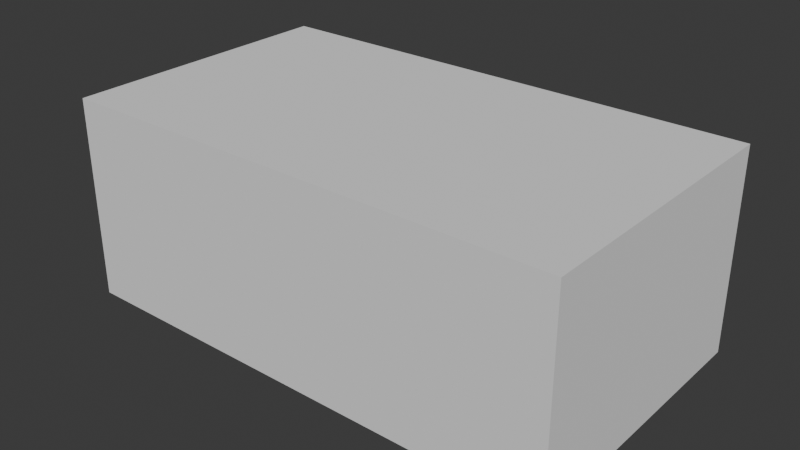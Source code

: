 # Source: parametric_box_80x45_y_v002.blend  (saved by Blender 5.2.44; exported with 4.5.12 LTS)
import bpy
from mathutils import Matrix  # noqa: F401  (used for matrix-valued properties, if any)

bpy.ops.wm.read_factory_settings(use_empty=True)
scene = bpy.context.scene
scene.name = 'Scene'

# ---- collections
col_collection = bpy.data.collections.new('Collection'); scene.collection.children.link(col_collection)
col_origin = bpy.data.collections.new('Origin'); scene.collection.children.link(col_origin)

# ---- node groups
ng_cad_sketcher_convert = bpy.data.node_groups.new('CAD Sketcher Convert', 'GeometryNodeTree')
_s = ng_cad_sketcher_convert.interface.new_socket(name='Geometry', in_out='OUTPUT', socket_type='NodeSocketGeometry')
_s = ng_cad_sketcher_convert.interface.new_socket(name='Geometry', in_out='INPUT', socket_type='NodeSocketGeometry')
_s = ng_cad_sketcher_convert.interface.new_socket(name='Sketch', in_out='INPUT', socket_type='NodeSocketObject')
_s.description = 'Sketch whose curves this body is built from'
_s = ng_cad_sketcher_convert.interface.new_socket(name='Fill', in_out='INPUT', socket_type='NodeSocketBool')
_s.default_value = True
_s = ng_cad_sketcher_convert.interface.new_socket(name='Angular Resolution', in_out='INPUT', socket_type='NodeSocketFloat')
_s.subtype = 'ANGLE'
_s.default_value = 0.1309
_s.min_value = 0.001745
_s.max_value = 1.571
_s.description = 'Maximum angle per edge when arcs and circles are meshed'
_N = ng_cad_sketcher_convert.nodes; _L = ng_cad_sketcher_convert.links
n0 = _N.new('NodeGroupInput'); n0.name = 'Group Input'; n0.location = (0, 0)
n1 = _N.new('NodeGroupOutput'); n1.name = 'Group Output'; n1.location = (0, 0)
n2 = _N.new('GeometryNodeInputNamedAttribute'); n2.name = 'Named Attribute'; n2.location = (0, 0)
n2.data_type = 'BOOLEAN'
n2.inputs[0].default_value = 'construction'
n3 = _N.new('GeometryNodeSplineLength'); n3.name = 'Spline Length'; n3.location = (0, 0)
n4 = _N.new('FunctionNodeCompare'); n4.name = 'Compare'; n4.location = (0, 0)
n4.operation = 'LESS_THAN'
n4.data_type = 'INT'
n4.inputs[3].default_value = 2
n5 = _N.new('FunctionNodeBooleanMath'); n5.name = 'Boolean Math'; n5.location = (0, 0)
n5.operation = 'OR'
n6 = _N.new('GeometryNodeDeleteGeometry'); n6.name = 'Delete Geometry'; n6.location = (0, 0)
n6.domain = 'CURVE'
n7 = _N.new('GeometryNodeObjectInfo'); n7.name = 'Object Info'; n7.location = (0, 0)
n7.transform_space = 'RELATIVE'
n8 = _N.new('GeometryNodeRealizeInstances'); n8.name = 'Realize Instances'; n8.location = (0, 0)
n9 = _N.new('GeometryNodeJoinGeometry'); n9.name = 'Join Geometry'; n9.location = (0, 0)
n10 = _N.new('GeometryNodeCurveToMesh'); n10.name = 'Curve to Mesh'; n10.location = (0, 0)
n11 = _N.new('GeometryNodeInputNamedAttribute'); n11.name = 'Named Attribute.001'; n11.location = (0, 0)
n11.data_type = 'INT'
n11.inputs[0].default_value = 'sketch_type'
n12 = _N.new('FunctionNodeCompare'); n12.name = 'Compare.001'; n12.location = (0, 0)
n12.operation = 'EQUAL'
n12.data_type = 'INT'
n12.inputs[3].default_value = 2
n13 = _N.new('FunctionNodeCompare'); n13.name = 'Compare.002'; n13.location = (0, 0)
n13.operation = 'EQUAL'
n13.data_type = 'INT'
n13.inputs[3].default_value = 3
n14 = _N.new('FunctionNodeBooleanMath'); n14.name = 'Boolean Math.001'; n14.location = (0, 0)
n14.operation = 'OR'
n15 = _N.new('ShaderNodeMath'); n15.name = 'Math'; n15.location = (0, 0)
n15.operation = 'MAXIMUM'
n15.inputs[1].default_value = 0.001745
n16 = _N.new('ShaderNodeMath'); n16.name = 'Math.001'; n16.location = (0, 0)
n16.operation = 'DIVIDE'
n16.inputs[0].default_value = 1.571
n17 = _N.new('ShaderNodeMath'); n17.name = 'Math.002'; n17.location = (0, 0)
n17.operation = 'SUBTRACT'
n17.inputs[1].default_value = 0.001
n18 = _N.new('ShaderNodeMath'); n18.name = 'Math.003'; n18.location = (0, 0)
n18.operation = 'CEIL'
n19 = _N.new('GeometryNodeSetSplineResolution'); n19.name = 'Set Spline Resolution'; n19.location = (0, 0)
n19.width = 160
n20 = _N.new('GeometryNodeInputNamedAttribute'); n20.name = 'Named Attribute.002'; n20.location = (0, 0)
n20.data_type = 'INT'
n20.inputs[0].default_value = 'merge_id'
n21 = _N.new('GeometryNodeInputMeshVertexNeighbors'); n21.name = 'Vertex Neighbors'; n21.location = (0, 0)
n22 = _N.new('FunctionNodeCompare'); n22.name = 'Compare.003'; n22.location = (0, 0)
n22.operation = 'LESS_THAN'
n22.data_type = 'INT'
n22.inputs[3].default_value = 2
n23 = _N.new('FunctionNodeCompare'); n23.name = 'Compare.004'; n23.location = (0, 0)
n23.operation = 'NOT_EQUAL'
n23.data_type = 'INT'
n24 = _N.new('FunctionNodeBooleanMath'); n24.name = 'Boolean Math.002'; n24.location = (0, 0)
n25 = _N.new('NodeUndefined'); n25.name = 'Merge Points'; n25.location = (0, 0)
n26 = _N.new('GeometryNodeMeshToCurve'); n26.name = 'Mesh to Curve'; n26.location = (0, 0)
n27 = _N.new('GeometryNodeFillCurve'); n27.name = 'Fill Curve'; n27.location = (0, 0)
n28 = _N.new('GeometryNodeSplineParameter'); n28.name = 'Spline Parameter'; n28.location = (0, 0)
n29 = _N.new('FunctionNodeCompare'); n29.name = 'Compare.005'; n29.location = (0, 0)
n29.operation = 'EQUAL'
n29.data_type = 'INT'
n30 = _N.new('GeometryNodeAccumulateField'); n30.name = 'Accumulate Field'; n30.location = (0, 0)
n30.data_type = 'INT'
n31 = _N.new('GeometryNodeInputPosition'); n31.name = 'Position'; n31.location = (0, 0)
n32 = _N.new('GeometryNodeOffsetPointInCurve'); n32.name = 'Offset Point in Curve'; n32.location = (0, 0)
n32.width = 160
n32.inputs[1].default_value = 1
n33 = _N.new('GeometryNodeSampleIndex'); n33.name = 'Sample Index'; n33.location = (0, 0)
n33.data_type = 'FLOAT_VECTOR'
n34 = _N.new('ShaderNodeVectorMath'); n34.name = 'Vector Math'; n34.location = (0, 0)
n34.operation = 'CROSS_PRODUCT'
n35 = _N.new('ShaderNodeSeparateXYZ'); n35.name = 'Separate XYZ'; n35.location = (0, 0)
n36 = _N.new('GeometryNodeAccumulateField'); n36.name = 'Accumulate Field.001'; n36.location = (0, 0)
n37 = _N.new('FunctionNodeCompare'); n37.name = 'Compare.006'; n37.location = (0, 0)
n37.operation = 'LESS_THAN'
n38 = _N.new('GeometryNodeReverseCurve'); n38.name = 'Reverse Curve'; n38.location = (0, 0)
n39 = _N.new('GeometryNodeSwitch'); n39.name = 'Switch'; n39.location = (0, 0)
n40 = _N.new('GeometryNodeInputNamedAttribute'); n40.name = 'Named Attribute.003'; n40.location = (0, 0)
n40.data_type = 'INT'
n40.inputs[0].default_value = '.cad_sketcher_source_curve_id'
n41 = _N.new('GeometryNodeInputNamedAttribute'); n41.name = 'Named Attribute.004'; n41.location = (0, 0)
n41.data_type = 'INT'
n41.inputs[0].default_value = '.cad_sketcher_source_endpoint_id'
n42 = _N.new('GeometryNodeAccumulateField'); n42.name = 'Accumulate Field.002'; n42.location = (0, 0)
n42.data_type = 'INT'
n43 = _N.new('FunctionNodeIntegerMath'); n43.name = 'Integer Math'; n43.location = (0, 0)
n43.operation = 'MULTIPLY_ADD'
n43.inputs[1].default_value = 1000003
n44 = _N.new('FunctionNodeIntegerMath'); n44.name = 'Integer Math.001'; n44.location = (0, 0)
n44.inputs[1].default_value = 79225
n45 = _N.new('FunctionNodeCompare'); n45.name = 'Compare.007'; n45.location = (0, 0)
n45.operation = 'NOT_EQUAL'
n45.data_type = 'INT'
n46 = _N.new('GeometryNodeSwitch'); n46.name = 'Switch.001'; n46.location = (0, 0)
n46.input_type = 'INT'
n47 = _N.new('GeometryNodeStoreNamedAttribute'); n47.name = 'Store Named Attribute'; n47.location = (0, 0)
n47.width = 160
n47.data_type = 'INT'
n47.inputs[2].default_value = 'id'
n48 = _N.new('GeometryNodeInputNamedAttribute'); n48.name = 'Named Attribute.005'; n48.location = (0, 0)
n48.data_type = 'INT'
n48.inputs[0].default_value = 'id'
n49 = _N.new('GeometryNodeAccumulateField'); n49.name = 'Accumulate Field.003'; n49.location = (0, 0)
n49.data_type = 'INT'
n49.domain = 'FACE'
n50 = _N.new('FunctionNodeIntegerMath'); n50.name = 'Integer Math.002'; n50.location = (0, 0)
n50.operation = 'MULTIPLY_ADD'
n50.inputs[1].default_value = 1000003
n51 = _N.new('FunctionNodeIntegerMath'); n51.name = 'Integer Math.003'; n51.location = (0, 0)
n51.inputs[1].default_value = 149131
n52 = _N.new('GeometryNodeStoreNamedAttribute'); n52.name = 'Store Named Attribute.001'; n52.location = (0, 0)
n52.width = 160
n52.data_type = 'INT'
n52.domain = 'FACE'
n52.inputs[2].default_value = 'cad_sketcher_face_id'
_L.new(n3.outputs[1], n4.inputs[2])
_L.new(n2.outputs[0], n5.inputs[0])
_L.new(n4.outputs[0], n5.inputs[1])
_L.new(n0.outputs[1], n7.inputs[0])
_L.new(n7.outputs[4], n8.inputs[0])
_L.new(n0.outputs[0], n9.inputs[0])
_L.new(n8.outputs[0], n9.inputs[0])
_L.new(n9.outputs[0], n6.inputs[0])
_L.new(n5.outputs[0], n6.inputs[1])
_L.new(n11.outputs[0], n12.inputs[2])
_L.new(n11.outputs[0], n13.inputs[2])
_L.new(n12.outputs[0], n14.inputs[0])
_L.new(n13.outputs[0], n14.inputs[1])
_L.new(n0.outputs[3], n15.inputs[0])
_L.new(n15.outputs[0], n16.inputs[1])
_L.new(n16.outputs[0], n17.inputs[0])
_L.new(n17.outputs[0], n18.inputs[0])
_L.new(n6.outputs[0], n19.inputs[0])
_L.new(n14.outputs[0], n19.inputs[1])
_L.new(n18.outputs[0], n19.inputs[2])
_L.new(n19.outputs[0], n10.inputs[0])
_L.new(n21.outputs[0], n22.inputs[2])
_L.new(n20.outputs[0], n23.inputs[2])
_L.new(n22.outputs[0], n24.inputs[0])
_L.new(n23.outputs[0], n24.inputs[1])
_L.new(n10.outputs[0], n25.inputs[0])
_L.new(n20.outputs[0], n25.inputs[2])
_L.new(n24.outputs[0], n25.inputs[1])
_L.new(n25.outputs[0], n26.inputs[0])
_L.new(n28.outputs[2], n29.inputs[2])
_L.new(n29.outputs[0], n30.inputs[0])
_L.new(n26.outputs[0], n33.inputs[0])
_L.new(n31.outputs[0], n33.inputs[1])
_L.new(n32.outputs[1], n33.inputs[2])
_L.new(n31.outputs[0], n34.inputs[0])
_L.new(n33.outputs[0], n34.inputs[1])
_L.new(n34.outputs[0], n35.inputs[0])
_L.new(n35.outputs[2], n36.inputs[0])
_L.new(n30.outputs[0], n36.inputs[1])
_L.new(n36.outputs[2], n37.inputs[0])
_L.new(n26.outputs[0], n38.inputs[0])
_L.new(n37.outputs[0], n38.inputs[1])
_L.new(n38.outputs[0], n27.inputs[0])
_L.new(n0.outputs[2], n39.inputs[0])
_L.new(n25.outputs[0], n39.inputs[1])
_L.new(n27.outputs[0], n39.inputs[2])
_L.new(n40.outputs[0], n42.inputs[1])
_L.new(n40.outputs[0], n43.inputs[0])
_L.new(n42.outputs[0], n43.inputs[2])
_L.new(n43.outputs[0], n44.inputs[0])
_L.new(n41.outputs[0], n45.inputs[2])
_L.new(n45.outputs[0], n46.inputs[0])
_L.new(n44.outputs[0], n46.inputs[1])
_L.new(n41.outputs[0], n46.inputs[2])
_L.new(n39.outputs[0], n47.inputs[0])
_L.new(n46.outputs[0], n47.inputs[3])
_L.new(n48.outputs[0], n49.inputs[1])
_L.new(n48.outputs[0], n50.inputs[0])
_L.new(n49.outputs[0], n50.inputs[2])
_L.new(n50.outputs[0], n51.inputs[0])
_L.new(n47.outputs[0], n52.inputs[0])
_L.new(n51.outputs[0], n52.inputs[3])
_L.new(n52.outputs[0], n1.inputs[0])
n1.is_active_output = True

# ---- world
world_world = bpy.data.worlds.new('World'); scene.world = world_world
world_world.use_nodes = True; world_world.node_tree.nodes.clear()
_N = world_world.node_tree.nodes; _L = world_world.node_tree.links
n0 = _N.new('ShaderNodeOutputWorld'); n0.name = 'World Output'; n0.location = (200, 100)
n1 = _N.new('ShaderNodeBackground'); n1.name = 'Background'; n1.location = (-200, 100)
n1.inputs[0].default_value = (0.05088, 0.05088, 0.05088, 1.0)
_L.new(n1.outputs[0], n0.inputs[0])
n0.is_active_output = True
world_world.color = (0.05088, 0.05088, 0.05088)
world_world.sun_shadow_jitter_overblur = 0.0

# ---- meshes
me_body = bpy.data.meshes.new('Body')
me_body.from_pydata([], [], [])
me_body.update()
me_parametric_box_mesh = bpy.data.meshes.new('Parametric Box Mesh')
me_parametric_box_mesh.from_pydata([(0.0, 0.0, 0.0), (80.0, 0.0, 0.0), (80.0, 45.0, 0.0), (0.0, 45.0, 0.0), (0.0, 0.0, 30.0), (80.0, 0.0, 30.0), (80.0, 45.0, 30.0), (0.0, 45.0, 30.0), (2.0, 2.0, 30.0), (78.0, 2.0, 30.0), (78.0, 43.0, 30.0), (2.0, 43.0, 30.0), (2.0, 2.0, 2.0), (78.0, 2.0, 2.0), (78.0, 43.0, 2.0), (2.0, 43.0, 2.0)], [], [(3, 2, 1, 0), (0, 1, 5, 4), (1, 2, 6, 5), (2, 3, 7, 6), (3, 0, 4, 7), (4, 5, 9, 8), (5, 6, 10, 9), (6, 7, 11, 10), (7, 4, 8, 11), (8, 9, 13, 12), (9, 10, 14, 13), (10, 11, 15, 14), (11, 8, 12, 15), (12, 13, 14, 15)])
me_parametric_box_mesh.update()
me_parametric_lid_mesh = bpy.data.meshes.new('Parametric Lid Mesh')
me_parametric_lid_mesh.from_pydata([(0.0, 0.0, 32.0), (80.0, 0.0, 32.0), (80.0, 45.0, 32.0), (0.0, 45.0, 32.0), (0.0, 0.0, 30.0), (80.0, 0.0, 30.0), (80.0, 45.0, 30.0), (0.0, 45.0, 30.0), (2.2, 2.2, 30.0), (77.8, 2.2, 30.0), (77.8, 42.8, 30.0), (2.2, 42.8, 30.0), (2.2, 2.2, 26.0), (77.8, 2.2, 26.0), (77.8, 42.8, 26.0), (2.2, 42.8, 26.0), (4.2, 4.2, 26.0), (75.8, 4.2, 26.0), (75.8, 40.8, 26.0), (4.2, 40.8, 26.0), (4.2, 4.2, 30.0), (75.8, 4.2, 30.0), (75.8, 40.8, 30.0), (4.2, 40.8, 30.0)], [], [(0, 1, 2, 3), (4, 5, 1, 0), (5, 6, 2, 1), (6, 7, 3, 2), (7, 4, 0, 3), (8, 9, 5, 4), (9, 10, 6, 5), (10, 11, 7, 6), (11, 8, 4, 7), (12, 13, 9, 8), (13, 14, 10, 9), (14, 15, 11, 10), (15, 12, 8, 11), (16, 17, 13, 12), (17, 18, 14, 13), (18, 19, 15, 14), (19, 16, 12, 15), (20, 21, 17, 16), (21, 22, 18, 17), (22, 23, 19, 18), (23, 20, 16, 19), (23, 22, 21, 20)])
me_parametric_lid_mesh.update()

# ---- objects
ob_body_sketch = bpy.data.objects.new('Body Sketch', None)
ob_body = bpy.data.objects.new('Body', me_body)
ob_body_workplane = bpy.data.objects.new('Body Workplane', None)
ob_parametric_box = bpy.data.objects.new('Parametric Box', me_parametric_box_mesh)
ob_parametric_lid = bpy.data.objects.new('Parametric Lid', me_parametric_lid_mesh)
ob_wp_xy = bpy.data.objects.new('WP_XY', None)
ob_wp_xz = bpy.data.objects.new('WP_XZ', None)
ob_wp_yz = bpy.data.objects.new('WP_YZ', None)

# ---- transforms, parenting, visibility, modifiers, constraints
ob_body_sketch.parent = ob_body_workplane
ob_body_sketch.location = (0.0, 0.0, 0.0)
ob_body_sketch.lock_location = (True, True, True)
ob_body_sketch.lock_rotation = (True, True, True)
ob_body_sketch.lock_scale = (True, True, True)
ob_body_sketch.empty_image_offset = (0.0, 0.0)
ob_body_sketch.hide_viewport = True
ob_body.location = (0.0, 0.0, 0.0)
ob_body.lock_scale = (True, True, True)
_m = ob_body.modifiers.new('CAD Sketcher Convert', 'NODES')
_m.node_group = ng_cad_sketcher_convert
_gi = [s.identifier for s in ng_cad_sketcher_convert.interface.items_tree if s.item_type == 'SOCKET' and s.in_out == 'INPUT']
_m[_gi[1]] = ob_body_sketch  # 'Sketch'
ob_body_workplane.parent = ob_body
ob_body_workplane.location = (0.0, 0.0, 0.0)
ob_body_workplane.lock_location = (True, True, True)
ob_body_workplane.lock_rotation = (True, True, True)
ob_body_workplane.lock_scale = (True, True, True)
ob_body_workplane.empty_display_size = 0.5
ob_body_workplane.hide_select = True
ob_parametric_box.location = (0.0, 0.0, 0.0)
ob_parametric_lid.location = (0.0, 0.0, 0.0)
ob_wp_xy.location = (0.0, 0.0, 0.0)
ob_wp_xy.lock_location = (True, True, True)
ob_wp_xy.lock_rotation = (True, True, True)
ob_wp_xy.lock_scale = (True, True, True)
ob_wp_xy.empty_display_type = 'SINGLE_ARROW'
ob_wp_xy.hide_select = True
ob_wp_xz.location = (0.0, 0.0, 0.0)
ob_wp_xz.rotation_euler = (1.571, -0.0, 0.0)
ob_wp_xz.lock_location = (True, True, True)
ob_wp_xz.lock_rotation = (True, True, True)
ob_wp_xz.lock_scale = (True, True, True)
ob_wp_xz.empty_display_type = 'SINGLE_ARROW'
ob_wp_xz.hide_select = True
ob_wp_yz.location = (0.0, 0.0, 0.0)
ob_wp_yz.rotation_euler = (1.571, -0.0, 1.571)
ob_wp_yz.lock_location = (True, True, True)
ob_wp_yz.lock_rotation = (True, True, True)
ob_wp_yz.lock_scale = (True, True, True)
ob_wp_yz.empty_display_type = 'SINGLE_ARROW'
ob_wp_yz.hide_select = True

# ---- collection membership
scene.collection.objects.link(ob_body_sketch)
scene.collection.objects.link(ob_body)
scene.collection.objects.link(ob_body_workplane)
scene.collection.objects.link(ob_parametric_box)
scene.collection.objects.link(ob_parametric_lid)
col_origin.objects.link(ob_wp_xy)
col_origin.objects.link(ob_wp_xz)
col_origin.objects.link(ob_wp_yz)

# ---- scene / render settings (as saved in the file)
scene.frame_start = 1; scene.frame_end = 250; scene.frame_set(1)
scene.render.engine = 'BLENDER_EEVEE_NEXT'
scene.render.bake_bias = 0.0
scene.render.bake_samples = 0
scene.render.compositor_device = 'GPU'
scene.eevee.use_volume_custom_range = False
scene.eevee.fast_gi_thickness_near = 0.1
scene.eevee.fast_gi_thickness_far = 0.0
scene.eevee.ray_tracing_options.screen_trace_thickness = 0.1
scene.unit_settings.scale_length = 0.001
bpy.context.view_layer.update()

# ---- added for rendering (the .blend has no active camera and no usable light): camera, sun
cam_auto = bpy.data.cameras.new('AutoCamera')
cam_auto.lens = 50.0
cam_auto.sensor_width = 36.0
cam_auto.clip_end = 1578.87
ob_auto_camera = bpy.data.objects.new('AutoCamera', cam_auto)
scene.collection.objects.link(ob_auto_camera)
ob_auto_camera.location = (129.964, -85.457, 87.9664)
ob_auto_camera.rotation_euler = (1.09748, -7.21219e-08, 0.694738)
scene.camera = ob_auto_camera
light_auto_sun = bpy.data.lights.new('AutoSun', 'SUN')
light_auto_sun.energy = 3.0
light_auto_sun.angle = 0.0523599
ob_auto_sun = bpy.data.objects.new('AutoSun', light_auto_sun)
scene.collection.objects.link(ob_auto_sun)
ob_auto_sun.rotation_euler = (0.872665, 0.174533, 0.523599)
bpy.context.view_layer.update()
